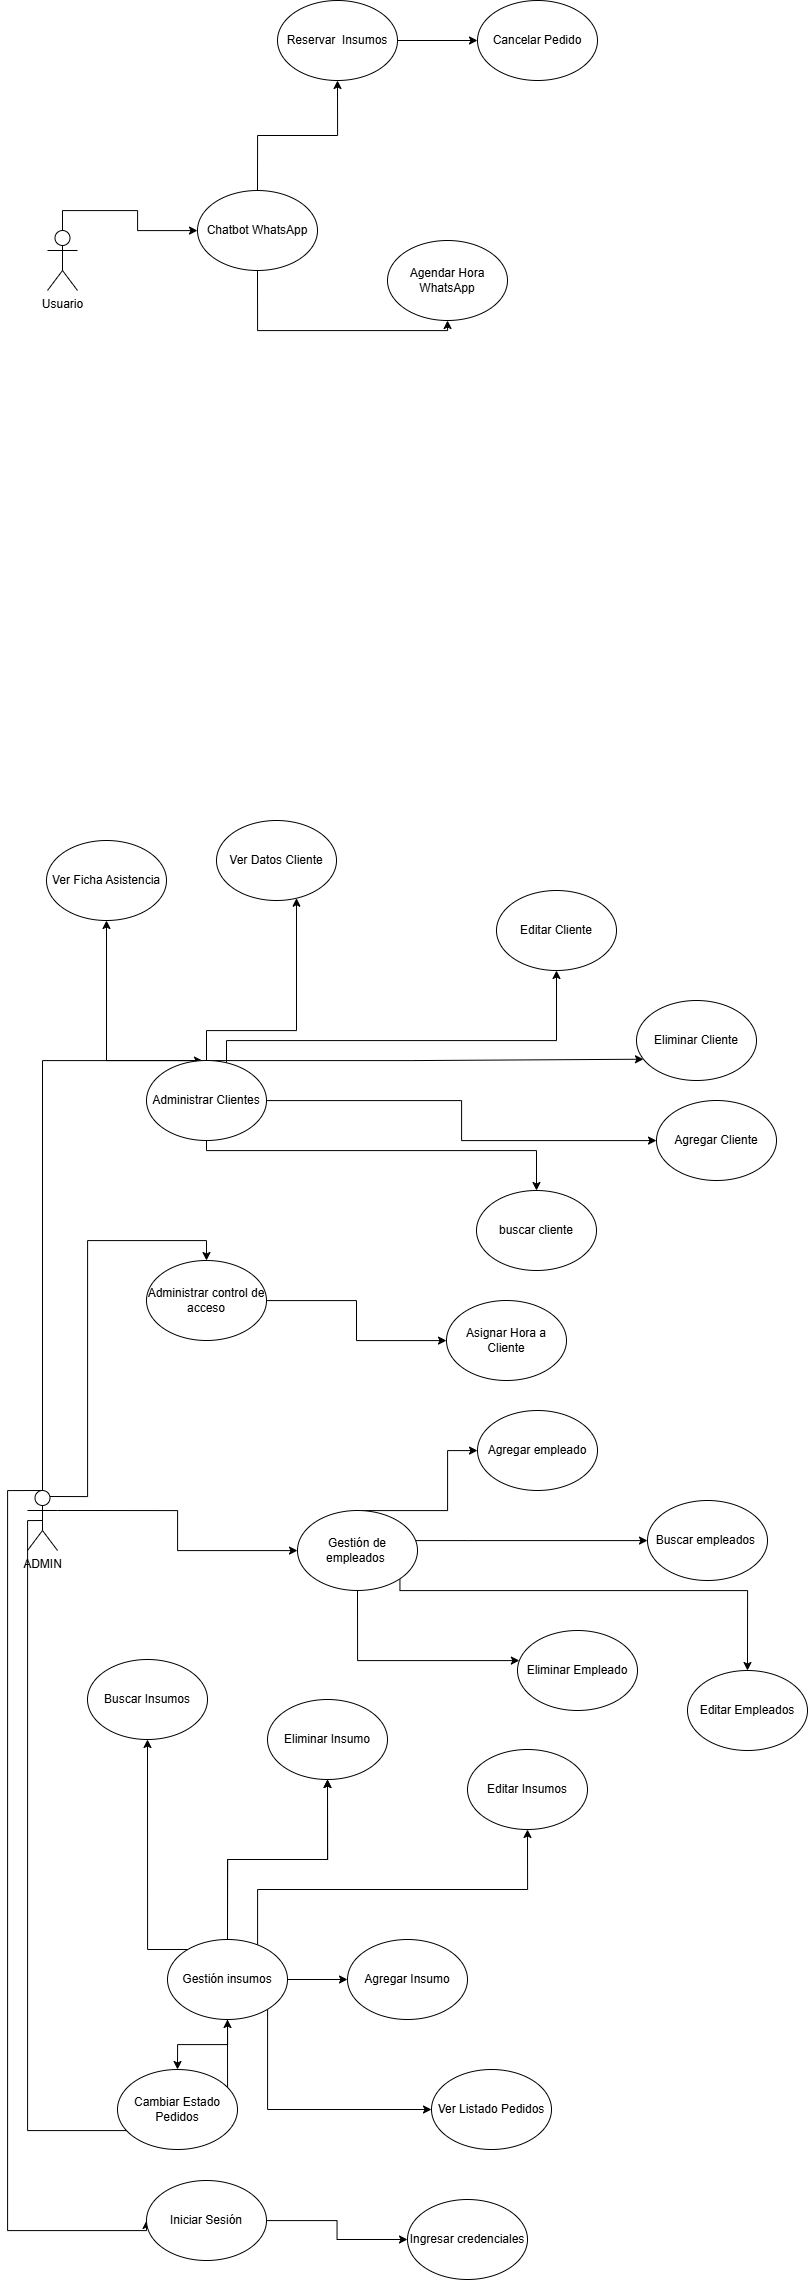

The diagram above was exported from draw.io. Its source (the exported page's mxGraphModel, read from the mxfile embedded in the PNG):
<mxGraphModel dx="2511" dy="2607" grid="1" gridSize="10" guides="1" tooltips="1" connect="1" arrows="1" fold="1" page="1" pageScale="1" pageWidth="827" pageHeight="1169" math="0" shadow="0">
  <root>
    <mxCell id="0" />
    <mxCell id="1" parent="0" />
    <mxCell id="bAYDMoNf1lLx8C3cgbcj-9" edge="1" parent="1" source="3RrYGC_qYdlBmyWGrQcd-2" style="edgeStyle=orthogonalEdgeStyle;rounded=0;orthogonalLoop=1;jettySize=auto;html=1;exitX=0.5;exitY=0;exitDx=0;exitDy=0;exitPerimeter=0;entryX=0;entryY=0.5;entryDx=0;entryDy=0;" target="7iWOEnd54j1w5_DAJBzo-1">
      <mxGeometry relative="1" as="geometry">
        <Array as="points">
          <mxPoint x="10" y="380" />
          <mxPoint x="10" y="1120" />
          <mxPoint x="149" y="1120" />
        </Array>
      </mxGeometry>
    </mxCell>
    <mxCell id="7iWOEnd54j1w5_DAJBzo-5" edge="1" parent="1" source="3RrYGC_qYdlBmyWGrQcd-2" style="edgeStyle=orthogonalEdgeStyle;rounded=0;orthogonalLoop=1;jettySize=auto;html=1;exitX=0.5;exitY=0;exitDx=0;exitDy=0;exitPerimeter=0;" target="3RrYGC_qYdlBmyWGrQcd-4">
      <mxGeometry relative="1" as="geometry">
        <Array as="points">
          <mxPoint x="45" y="-50" />
        </Array>
      </mxGeometry>
    </mxCell>
    <mxCell id="7iWOEnd54j1w5_DAJBzo-6" edge="1" parent="1" source="3RrYGC_qYdlBmyWGrQcd-2" style="edgeStyle=orthogonalEdgeStyle;rounded=0;orthogonalLoop=1;jettySize=auto;html=1;exitX=0.75;exitY=0.1;exitDx=0;exitDy=0;exitPerimeter=0;" target="3RrYGC_qYdlBmyWGrQcd-10">
      <mxGeometry relative="1" as="geometry">
        <Array as="points">
          <mxPoint x="90" y="386" />
          <mxPoint x="90" y="130" />
        </Array>
      </mxGeometry>
    </mxCell>
    <mxCell id="7iWOEnd54j1w5_DAJBzo-7" edge="1" parent="1" source="3RrYGC_qYdlBmyWGrQcd-2" style="edgeStyle=orthogonalEdgeStyle;rounded=0;orthogonalLoop=1;jettySize=auto;html=1;exitX=1;exitY=0.3333333333333333;exitDx=0;exitDy=0;exitPerimeter=0;" target="bAYDMoNf1lLx8C3cgbcj-2">
      <mxGeometry relative="1" as="geometry" />
    </mxCell>
    <mxCell id="7iWOEnd54j1w5_DAJBzo-10" edge="1" parent="1" source="3RrYGC_qYdlBmyWGrQcd-2" style="edgeStyle=orthogonalEdgeStyle;rounded=0;orthogonalLoop=1;jettySize=auto;html=1;exitX=0.5;exitY=0.5;exitDx=0;exitDy=0;exitPerimeter=0;" target="bAYDMoNf1lLx8C3cgbcj-5">
      <mxGeometry relative="1" as="geometry">
        <Array as="points">
          <mxPoint x="30" y="410" />
          <mxPoint x="30" y="1020" />
        </Array>
      </mxGeometry>
    </mxCell>
    <mxCell id="3RrYGC_qYdlBmyWGrQcd-2" parent="1" style="shape=umlActor;verticalLabelPosition=bottom;verticalAlign=top;html=1;outlineConnect=0;" value="ADMIN&lt;div&gt;&lt;br&gt;&lt;/div&gt;" vertex="1">
      <mxGeometry height="60" width="30" x="30" y="380" as="geometry" />
    </mxCell>
    <mxCell id="iVyFOGdRm_-YDI40f46F-4" edge="1" parent="1" source="3RrYGC_qYdlBmyWGrQcd-4" style="edgeStyle=orthogonalEdgeStyle;rounded=0;orthogonalLoop=1;jettySize=auto;html=1;" target="iVyFOGdRm_-YDI40f46F-3" value="">
      <mxGeometry relative="1" as="geometry">
        <Array as="points">
          <mxPoint x="229" y="-70" />
        </Array>
      </mxGeometry>
    </mxCell>
    <mxCell id="iVyFOGdRm_-YDI40f46F-7" edge="1" parent="1" source="3RrYGC_qYdlBmyWGrQcd-4" style="edgeStyle=orthogonalEdgeStyle;rounded=0;orthogonalLoop=1;jettySize=auto;html=1;" value="">
      <mxGeometry relative="1" as="geometry">
        <Array as="points">
          <mxPoint x="209" y="40" />
          <mxPoint x="539" y="40" />
        </Array>
        <mxPoint x="539" y="80" as="targetPoint" />
      </mxGeometry>
    </mxCell>
    <mxCell id="iVyFOGdRm_-YDI40f46F-9" edge="1" parent="1" source="3RrYGC_qYdlBmyWGrQcd-4" style="edgeStyle=orthogonalEdgeStyle;rounded=0;orthogonalLoop=1;jettySize=auto;html=1;entryX=0.058;entryY=0.734;entryDx=0;entryDy=0;entryPerimeter=0;" target="iVyFOGdRm_-YDI40f46F-8" value="">
      <mxGeometry relative="1" as="geometry">
        <Array as="points">
          <mxPoint x="414" y="-50" />
          <mxPoint x="414" y="-51" />
        </Array>
        <mxPoint x="559" y="-50" as="targetPoint" />
      </mxGeometry>
    </mxCell>
    <mxCell id="iVyFOGdRm_-YDI40f46F-12" edge="1" parent="1" source="3RrYGC_qYdlBmyWGrQcd-4" style="edgeStyle=orthogonalEdgeStyle;rounded=0;orthogonalLoop=1;jettySize=auto;html=1;" target="iVyFOGdRm_-YDI40f46F-10" value="">
      <mxGeometry relative="1" as="geometry">
        <Array as="points">
          <mxPoint x="209" y="-80" />
          <mxPoint x="299" y="-80" />
        </Array>
      </mxGeometry>
    </mxCell>
    <mxCell id="iVyFOGdRm_-YDI40f46F-14" edge="1" parent="1" source="3RrYGC_qYdlBmyWGrQcd-4" style="edgeStyle=orthogonalEdgeStyle;rounded=0;orthogonalLoop=1;jettySize=auto;html=1;" target="iVyFOGdRm_-YDI40f46F-13" value="">
      <mxGeometry relative="1" as="geometry">
        <Array as="points">
          <mxPoint x="109" y="-50" />
        </Array>
      </mxGeometry>
    </mxCell>
    <mxCell id="iVyFOGdRm_-YDI40f46F-16" edge="1" parent="1" source="3RrYGC_qYdlBmyWGrQcd-4" style="edgeStyle=orthogonalEdgeStyle;rounded=0;orthogonalLoop=1;jettySize=auto;html=1;" target="iVyFOGdRm_-YDI40f46F-15" value="">
      <mxGeometry relative="1" as="geometry" />
    </mxCell>
    <mxCell id="3RrYGC_qYdlBmyWGrQcd-4" parent="1" style="ellipse;whiteSpace=wrap;html=1;" value="Administrar Clientes" vertex="1">
      <mxGeometry height="80" width="120" x="149" y="-50" as="geometry" />
    </mxCell>
    <mxCell id="iVyFOGdRm_-YDI40f46F-18" edge="1" parent="1" source="3RrYGC_qYdlBmyWGrQcd-10" style="edgeStyle=orthogonalEdgeStyle;rounded=0;orthogonalLoop=1;jettySize=auto;html=1;" target="iVyFOGdRm_-YDI40f46F-17" value="">
      <mxGeometry relative="1" as="geometry" />
    </mxCell>
    <mxCell id="3RrYGC_qYdlBmyWGrQcd-10" parent="1" style="ellipse;whiteSpace=wrap;html=1;" value="Administrar control de acceso" vertex="1">
      <mxGeometry height="80" width="120" x="149" y="150" as="geometry" />
    </mxCell>
    <mxCell id="iVyFOGdRm_-YDI40f46F-24" edge="1" parent="1" source="bAYDMoNf1lLx8C3cgbcj-2" style="edgeStyle=orthogonalEdgeStyle;rounded=0;orthogonalLoop=1;jettySize=auto;html=1;" target="iVyFOGdRm_-YDI40f46F-23" value="">
      <mxGeometry relative="1" as="geometry">
        <Array as="points">
          <mxPoint x="360" y="550" />
        </Array>
      </mxGeometry>
    </mxCell>
    <mxCell id="iVyFOGdRm_-YDI40f46F-39" edge="1" parent="1" source="bAYDMoNf1lLx8C3cgbcj-2" style="edgeStyle=orthogonalEdgeStyle;rounded=0;orthogonalLoop=1;jettySize=auto;html=1;" target="iVyFOGdRm_-YDI40f46F-21" value="">
      <mxGeometry relative="1" as="geometry">
        <Array as="points">
          <mxPoint x="450" y="400" />
        </Array>
      </mxGeometry>
    </mxCell>
    <mxCell id="iVyFOGdRm_-YDI40f46F-41" edge="1" parent="1" source="bAYDMoNf1lLx8C3cgbcj-2" style="edgeStyle=orthogonalEdgeStyle;rounded=0;orthogonalLoop=1;jettySize=auto;html=1;" target="iVyFOGdRm_-YDI40f46F-40" value="">
      <mxGeometry relative="1" as="geometry">
        <Array as="points">
          <mxPoint x="470" y="430" />
          <mxPoint x="470" y="430" />
        </Array>
      </mxGeometry>
    </mxCell>
    <mxCell id="iVyFOGdRm_-YDI40f46F-43" edge="1" parent="1" source="bAYDMoNf1lLx8C3cgbcj-2" style="edgeStyle=orthogonalEdgeStyle;rounded=0;orthogonalLoop=1;jettySize=auto;html=1;exitX=1;exitY=1;exitDx=0;exitDy=0;" target="iVyFOGdRm_-YDI40f46F-42" value="">
      <mxGeometry relative="1" as="geometry">
        <Array as="points">
          <mxPoint x="402" y="480" />
          <mxPoint x="750" y="480" />
        </Array>
      </mxGeometry>
    </mxCell>
    <mxCell id="bAYDMoNf1lLx8C3cgbcj-2" parent="1" style="ellipse;whiteSpace=wrap;html=1;" value="Gestión de empleados&amp;nbsp;" vertex="1">
      <mxGeometry height="80" width="120" x="300" y="400" as="geometry" />
    </mxCell>
    <mxCell id="iVyFOGdRm_-YDI40f46F-31" edge="1" parent="1" source="bAYDMoNf1lLx8C3cgbcj-5" style="edgeStyle=orthogonalEdgeStyle;rounded=0;orthogonalLoop=1;jettySize=auto;html=1;" target="3WJNaWaydfn-UQkhqYII-1" value="">
      <mxGeometry relative="1" as="geometry">
        <mxPoint x="360.0000257201698" y="809.037037037037" as="targetPoint" />
      </mxGeometry>
    </mxCell>
    <mxCell id="3WJNaWaydfn-UQkhqYII-5" edge="1" parent="1" source="bAYDMoNf1lLx8C3cgbcj-5" style="edgeStyle=orthogonalEdgeStyle;rounded=0;orthogonalLoop=1;jettySize=auto;html=1;" target="3WJNaWaydfn-UQkhqYII-4" value="">
      <mxGeometry relative="1" as="geometry">
        <Array as="points">
          <mxPoint x="260" y="779" />
          <mxPoint x="530" y="779" />
        </Array>
      </mxGeometry>
    </mxCell>
    <mxCell id="3WJNaWaydfn-UQkhqYII-7" edge="1" parent="1" source="bAYDMoNf1lLx8C3cgbcj-5" style="edgeStyle=orthogonalEdgeStyle;rounded=0;orthogonalLoop=1;jettySize=auto;html=1;" target="3WJNaWaydfn-UQkhqYII-6" value="">
      <mxGeometry relative="1" as="geometry" />
    </mxCell>
    <mxCell id="3WJNaWaydfn-UQkhqYII-9" edge="1" parent="1" source="bAYDMoNf1lLx8C3cgbcj-5" style="edgeStyle=orthogonalEdgeStyle;rounded=0;orthogonalLoop=1;jettySize=auto;html=1;" target="3WJNaWaydfn-UQkhqYII-8" value="">
      <mxGeometry relative="1" as="geometry">
        <Array as="points">
          <mxPoint x="270" y="999" />
        </Array>
      </mxGeometry>
    </mxCell>
    <mxCell id="3WJNaWaydfn-UQkhqYII-11" edge="1" parent="1" source="bAYDMoNf1lLx8C3cgbcj-5" style="edgeStyle=orthogonalEdgeStyle;rounded=0;orthogonalLoop=1;jettySize=auto;html=1;" target="3WJNaWaydfn-UQkhqYII-10" value="">
      <mxGeometry relative="1" as="geometry" />
    </mxCell>
    <mxCell id="3WJNaWaydfn-UQkhqYII-15" edge="1" parent="1" source="bAYDMoNf1lLx8C3cgbcj-5" style="edgeStyle=orthogonalEdgeStyle;rounded=0;orthogonalLoop=1;jettySize=auto;html=1;" target="3WJNaWaydfn-UQkhqYII-6" value="">
      <mxGeometry relative="1" as="geometry" />
    </mxCell>
    <mxCell id="3WJNaWaydfn-UQkhqYII-17" edge="1" parent="1" source="bAYDMoNf1lLx8C3cgbcj-5" style="edgeStyle=orthogonalEdgeStyle;rounded=0;orthogonalLoop=1;jettySize=auto;html=1;" target="3WJNaWaydfn-UQkhqYII-16" value="">
      <mxGeometry relative="1" as="geometry">
        <Array as="points">
          <mxPoint x="150" y="839" />
        </Array>
      </mxGeometry>
    </mxCell>
    <mxCell id="bAYDMoNf1lLx8C3cgbcj-5" parent="1" style="ellipse;whiteSpace=wrap;html=1;" value="Gestión insumos" vertex="1">
      <mxGeometry height="80" width="120" x="170" y="829" as="geometry" />
    </mxCell>
    <mxCell id="iVyFOGdRm_-YDI40f46F-3" parent="1" style="ellipse;whiteSpace=wrap;html=1;" value="Editar Cliente" vertex="1">
      <mxGeometry height="80" width="120" x="499" y="-220" as="geometry" />
    </mxCell>
    <mxCell id="iVyFOGdRm_-YDI40f46F-5" parent="1" style="ellipse;whiteSpace=wrap;html=1;" value="buscar cliente" vertex="1">
      <mxGeometry height="80" width="120" x="479" y="80" as="geometry" />
    </mxCell>
    <mxCell id="iVyFOGdRm_-YDI40f46F-8" parent="1" style="ellipse;whiteSpace=wrap;html=1;" value="Eliminar Cliente" vertex="1">
      <mxGeometry height="80" width="120" x="639" y="-110" as="geometry" />
    </mxCell>
    <mxCell id="iVyFOGdRm_-YDI40f46F-10" parent="1" style="ellipse;whiteSpace=wrap;html=1;" value="Ver Datos Cliente" vertex="1">
      <mxGeometry height="80" width="120" x="219" y="-290" as="geometry" />
    </mxCell>
    <mxCell id="iVyFOGdRm_-YDI40f46F-13" parent="1" style="ellipse;whiteSpace=wrap;html=1;" value="Ver Ficha Asistencia" vertex="1">
      <mxGeometry height="80" width="120" x="49" y="-270" as="geometry" />
    </mxCell>
    <mxCell id="iVyFOGdRm_-YDI40f46F-15" parent="1" style="ellipse;whiteSpace=wrap;html=1;" value="Agregar Cliente" vertex="1">
      <mxGeometry height="80" width="120" x="659" y="-10" as="geometry" />
    </mxCell>
    <mxCell id="iVyFOGdRm_-YDI40f46F-17" parent="1" style="ellipse;whiteSpace=wrap;html=1;" value="Asignar Hora a Cliente" vertex="1">
      <mxGeometry height="80" width="120" x="449" y="190" as="geometry" />
    </mxCell>
    <mxCell id="iVyFOGdRm_-YDI40f46F-21" parent="1" style="ellipse;whiteSpace=wrap;html=1;" value="Agregar empleado" vertex="1">
      <mxGeometry height="80" width="120" x="480" y="300" as="geometry" />
    </mxCell>
    <mxCell id="iVyFOGdRm_-YDI40f46F-23" parent="1" style="ellipse;whiteSpace=wrap;html=1;" value="Eliminar Empleado" vertex="1">
      <mxGeometry height="80" width="120" x="520" y="520" as="geometry" />
    </mxCell>
    <mxCell id="iVyFOGdRm_-YDI40f46F-36" edge="1" parent="1" source="iVyFOGdRm_-YDI40f46F-34" style="edgeStyle=orthogonalEdgeStyle;rounded=0;orthogonalLoop=1;jettySize=auto;html=1;exitX=0.5;exitY=0;exitDx=0;exitDy=0;exitPerimeter=0;" target="iVyFOGdRm_-YDI40f46F-35">
      <mxGeometry relative="1" as="geometry" />
    </mxCell>
    <mxCell id="iVyFOGdRm_-YDI40f46F-34" parent="1" style="shape=umlActor;verticalLabelPosition=bottom;verticalAlign=top;html=1;outlineConnect=0;" value="Usuario" vertex="1">
      <mxGeometry height="60" width="30" x="50" y="-880" as="geometry" />
    </mxCell>
    <mxCell id="PITDpp85lvj5Zjy8F8Vm-2" edge="1" parent="1" source="iVyFOGdRm_-YDI40f46F-35" style="edgeStyle=orthogonalEdgeStyle;rounded=0;orthogonalLoop=1;jettySize=auto;html=1;" target="PITDpp85lvj5Zjy8F8Vm-1">
      <mxGeometry relative="1" as="geometry">
        <Array as="points">
          <mxPoint x="260" y="-780" />
        </Array>
      </mxGeometry>
    </mxCell>
    <mxCell id="PITDpp85lvj5Zjy8F8Vm-11" edge="1" parent="1" source="iVyFOGdRm_-YDI40f46F-35" style="edgeStyle=orthogonalEdgeStyle;rounded=0;orthogonalLoop=1;jettySize=auto;html=1;" target="PITDpp85lvj5Zjy8F8Vm-10" value="">
      <mxGeometry relative="1" as="geometry" />
    </mxCell>
    <mxCell id="iVyFOGdRm_-YDI40f46F-35" parent="1" style="ellipse;whiteSpace=wrap;html=1;" value="Chatbot WhatsApp" vertex="1">
      <mxGeometry height="80" width="120" x="200" y="-920" as="geometry" />
    </mxCell>
    <mxCell id="iVyFOGdRm_-YDI40f46F-40" parent="1" style="ellipse;whiteSpace=wrap;html=1;" value="Buscar empleados&amp;nbsp;" vertex="1">
      <mxGeometry height="80" width="120" x="650" y="390" as="geometry" />
    </mxCell>
    <mxCell id="iVyFOGdRm_-YDI40f46F-42" parent="1" style="ellipse;whiteSpace=wrap;html=1;" value="Editar Empleados" vertex="1">
      <mxGeometry height="80" width="120" x="690" y="560" as="geometry" />
    </mxCell>
    <mxCell id="PITDpp85lvj5Zjy8F8Vm-1" parent="1" style="ellipse;whiteSpace=wrap;html=1;" value="Agendar Hora WhatsApp" vertex="1">
      <mxGeometry height="80" width="120" x="390" y="-870" as="geometry" />
    </mxCell>
    <mxCell id="3WJNaWaydfn-UQkhqYII-14" edge="1" parent="1" source="PITDpp85lvj5Zjy8F8Vm-10" style="edgeStyle=orthogonalEdgeStyle;rounded=0;orthogonalLoop=1;jettySize=auto;html=1;" target="3WJNaWaydfn-UQkhqYII-13" value="">
      <mxGeometry relative="1" as="geometry" />
    </mxCell>
    <mxCell id="PITDpp85lvj5Zjy8F8Vm-10" parent="1" style="ellipse;whiteSpace=wrap;html=1;" value="Reservar&amp;nbsp; Insumos" vertex="1">
      <mxGeometry height="80" width="120" x="280" y="-1110" as="geometry" />
    </mxCell>
    <mxCell id="7iWOEnd54j1w5_DAJBzo-4" edge="1" parent="1" source="7iWOEnd54j1w5_DAJBzo-1" style="edgeStyle=orthogonalEdgeStyle;rounded=0;orthogonalLoop=1;jettySize=auto;html=1;" target="7iWOEnd54j1w5_DAJBzo-3" value="">
      <mxGeometry relative="1" as="geometry" />
    </mxCell>
    <mxCell id="7iWOEnd54j1w5_DAJBzo-1" parent="1" style="ellipse;whiteSpace=wrap;html=1;" value="Iniciar Sesión" vertex="1">
      <mxGeometry height="80" width="120" x="149" y="1070" as="geometry" />
    </mxCell>
    <mxCell id="7iWOEnd54j1w5_DAJBzo-3" parent="1" style="ellipse;whiteSpace=wrap;html=1;" value="Ingresar credenciales" vertex="1">
      <mxGeometry height="80" width="120" x="410" y="1089" as="geometry" />
    </mxCell>
    <mxCell id="3WJNaWaydfn-UQkhqYII-1" parent="1" style="ellipse;whiteSpace=wrap;html=1;" value="Agregar Insumo" vertex="1">
      <mxGeometry height="80" width="120" x="350.0000257201698" y="828.997037037037" as="geometry" />
    </mxCell>
    <mxCell id="3WJNaWaydfn-UQkhqYII-4" parent="1" style="ellipse;whiteSpace=wrap;html=1;" value="Editar Insumos" vertex="1">
      <mxGeometry height="80" width="120" x="470" y="639" as="geometry" />
    </mxCell>
    <mxCell id="3WJNaWaydfn-UQkhqYII-6" parent="1" style="ellipse;whiteSpace=wrap;html=1;" value="Eliminar Insumo" vertex="1">
      <mxGeometry height="80" width="120" x="270" y="589" as="geometry" />
    </mxCell>
    <mxCell id="3WJNaWaydfn-UQkhqYII-8" parent="1" style="ellipse;whiteSpace=wrap;html=1;" value="Ver Listado Pedidos" vertex="1">
      <mxGeometry height="80" width="120" x="434" y="959" as="geometry" />
    </mxCell>
    <mxCell id="3WJNaWaydfn-UQkhqYII-10" parent="1" style="ellipse;whiteSpace=wrap;html=1;" value="Cambiar Estado Pedidos" vertex="1">
      <mxGeometry height="80" width="120" x="120" y="959" as="geometry" />
    </mxCell>
    <mxCell id="3WJNaWaydfn-UQkhqYII-13" parent="1" style="ellipse;whiteSpace=wrap;html=1;" value="Cancelar Pedido" vertex="1">
      <mxGeometry height="80" width="120" x="480" y="-1110" as="geometry" />
    </mxCell>
    <mxCell id="3WJNaWaydfn-UQkhqYII-16" parent="1" style="ellipse;whiteSpace=wrap;html=1;" value="Buscar Insumos" vertex="1">
      <mxGeometry height="80" width="120" x="90" y="549" as="geometry" />
    </mxCell>
  </root>
</mxGraphModel>